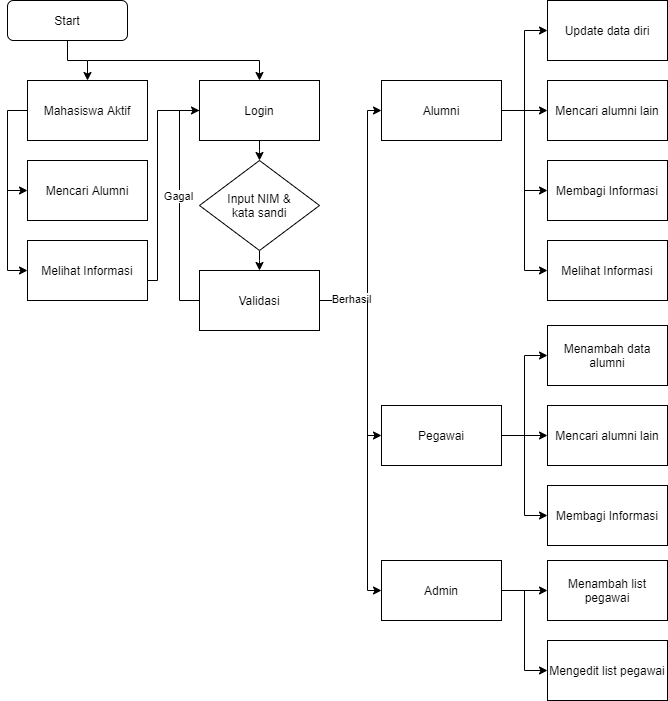

The diagram above was exported from draw.io. Its source (the exported page's mxGraphModel, read from the mxfile embedded in the PNG):
<mxGraphModel dx="868" dy="525" grid="1" gridSize="10" guides="1" tooltips="1" connect="1" arrows="1" fold="1" page="1" pageScale="1" pageWidth="827" pageHeight="1169" math="0" shadow="0">
  <root>
    <mxCell id="0" />
    <mxCell id="1" parent="0" />
    <mxCell id="U9tdC44hORJ29Tfvi-B1-14" style="edgeStyle=elbowEdgeStyle;rounded=0;orthogonalLoop=1;jettySize=auto;elbow=vertical;html=1;exitX=0.5;exitY=1;exitDx=0;exitDy=0;entryX=0.5;entryY=0;entryDx=0;entryDy=0;" parent="1" source="U9tdC44hORJ29Tfvi-B1-1" target="U9tdC44hORJ29Tfvi-B1-2" edge="1">
      <mxGeometry relative="1" as="geometry">
        <mxPoint x="100" y="110" as="targetPoint" />
      </mxGeometry>
    </mxCell>
    <mxCell id="U9tdC44hORJ29Tfvi-B1-1" value="Start" style="rounded=1;whiteSpace=wrap;html=1;" parent="1" vertex="1">
      <mxGeometry x="40" y="40" width="120" height="40" as="geometry" />
    </mxCell>
    <mxCell id="U9tdC44hORJ29Tfvi-B1-30" style="edgeStyle=orthogonalEdgeStyle;rounded=0;orthogonalLoop=1;jettySize=auto;html=1;entryX=0;entryY=0.5;entryDx=0;entryDy=0;" parent="1" source="U9tdC44hORJ29Tfvi-B1-2" target="U9tdC44hORJ29Tfvi-B1-4" edge="1">
      <mxGeometry relative="1" as="geometry">
        <Array as="points">
          <mxPoint x="40" y="150" />
          <mxPoint x="40" y="310" />
        </Array>
      </mxGeometry>
    </mxCell>
    <mxCell id="U9tdC44hORJ29Tfvi-B1-2" value="Mahasiswa Aktif" style="rounded=0;whiteSpace=wrap;html=1;" parent="1" vertex="1">
      <mxGeometry x="60" y="120" width="120" height="60" as="geometry" />
    </mxCell>
    <mxCell id="U9tdC44hORJ29Tfvi-B1-25" style="edgeStyle=orthogonalEdgeStyle;rounded=0;orthogonalLoop=1;jettySize=auto;html=1;" parent="1" source="U9tdC44hORJ29Tfvi-B1-4" edge="1">
      <mxGeometry relative="1" as="geometry">
        <mxPoint x="250" y="150" as="targetPoint" />
        <Array as="points">
          <mxPoint x="190" y="320" />
          <mxPoint x="190" y="150" />
        </Array>
      </mxGeometry>
    </mxCell>
    <mxCell id="U9tdC44hORJ29Tfvi-B1-4" value="Melihat Informasi" style="rounded=0;whiteSpace=wrap;html=1;" parent="1" vertex="1">
      <mxGeometry x="60" y="280" width="120" height="60" as="geometry" />
    </mxCell>
    <mxCell id="U9tdC44hORJ29Tfvi-B1-16" style="edgeStyle=elbowEdgeStyle;rounded=0;orthogonalLoop=1;jettySize=auto;elbow=vertical;html=1;entryX=0.5;entryY=0;entryDx=0;entryDy=0;" parent="1" target="U9tdC44hORJ29Tfvi-B1-5" edge="1">
      <mxGeometry relative="1" as="geometry">
        <mxPoint x="120" y="100" as="sourcePoint" />
        <Array as="points">
          <mxPoint x="220" y="100" />
        </Array>
      </mxGeometry>
    </mxCell>
    <mxCell id="U9tdC44hORJ29Tfvi-B1-19" value="" style="edgeStyle=elbowEdgeStyle;rounded=0;orthogonalLoop=1;jettySize=auto;elbow=vertical;html=1;" parent="1" source="U9tdC44hORJ29Tfvi-B1-5" target="U9tdC44hORJ29Tfvi-B1-18" edge="1">
      <mxGeometry relative="1" as="geometry" />
    </mxCell>
    <mxCell id="U9tdC44hORJ29Tfvi-B1-5" value="Login" style="rounded=0;whiteSpace=wrap;html=1;" parent="1" vertex="1">
      <mxGeometry x="232" y="120" width="120" height="60" as="geometry" />
    </mxCell>
    <mxCell id="U9tdC44hORJ29Tfvi-B1-21" style="edgeStyle=elbowEdgeStyle;rounded=0;orthogonalLoop=1;jettySize=auto;elbow=vertical;html=1;entryX=0;entryY=0.5;entryDx=0;entryDy=0;" parent="1" source="U9tdC44hORJ29Tfvi-B1-6" target="U9tdC44hORJ29Tfvi-B1-5" edge="1">
      <mxGeometry relative="1" as="geometry">
        <Array as="points">
          <mxPoint x="212" y="230" />
        </Array>
      </mxGeometry>
    </mxCell>
    <mxCell id="U9tdC44hORJ29Tfvi-B1-28" value="Gagal" style="edgeLabel;html=1;align=center;verticalAlign=middle;resizable=0;points=[];" parent="U9tdC44hORJ29Tfvi-B1-21" vertex="1" connectable="0">
      <mxGeometry x="0.087" y="2" relative="1" as="geometry">
        <mxPoint as="offset" />
      </mxGeometry>
    </mxCell>
    <mxCell id="U9tdC44hORJ29Tfvi-B1-33" style="edgeStyle=orthogonalEdgeStyle;rounded=0;orthogonalLoop=1;jettySize=auto;html=1;entryX=0;entryY=0.5;entryDx=0;entryDy=0;" parent="1" source="U9tdC44hORJ29Tfvi-B1-6" target="U9tdC44hORJ29Tfvi-B1-32" edge="1">
      <mxGeometry relative="1" as="geometry">
        <Array as="points">
          <mxPoint x="400" y="340" />
          <mxPoint x="400" y="150" />
        </Array>
      </mxGeometry>
    </mxCell>
    <mxCell id="U9tdC44hORJ29Tfvi-B1-36" value="Berhasil" style="edgeLabel;html=1;align=center;verticalAlign=middle;resizable=0;points=[];" parent="U9tdC44hORJ29Tfvi-B1-33" vertex="1" connectable="0">
      <mxGeometry x="-0.7529" y="2" relative="1" as="geometry">
        <mxPoint as="offset" />
      </mxGeometry>
    </mxCell>
    <mxCell id="U9tdC44hORJ29Tfvi-B1-6" value="Validasi" style="rounded=0;whiteSpace=wrap;html=1;" parent="1" vertex="1">
      <mxGeometry x="232" y="310" width="120" height="60" as="geometry" />
    </mxCell>
    <mxCell id="U9tdC44hORJ29Tfvi-B1-20" value="" style="edgeStyle=elbowEdgeStyle;rounded=0;orthogonalLoop=1;jettySize=auto;elbow=vertical;html=1;" parent="1" source="U9tdC44hORJ29Tfvi-B1-18" target="U9tdC44hORJ29Tfvi-B1-6" edge="1">
      <mxGeometry relative="1" as="geometry" />
    </mxCell>
    <mxCell id="U9tdC44hORJ29Tfvi-B1-18" value="Input NIM &amp;amp;&lt;br&gt;kata sandi" style="rhombus;whiteSpace=wrap;html=1;" parent="1" vertex="1">
      <mxGeometry x="232" y="200" width="120" height="90" as="geometry" />
    </mxCell>
    <mxCell id="U9tdC44hORJ29Tfvi-B1-31" style="edgeStyle=orthogonalEdgeStyle;rounded=0;orthogonalLoop=1;jettySize=auto;html=1;exitX=0;exitY=0.5;exitDx=0;exitDy=0;entryX=0;entryY=0.5;entryDx=0;entryDy=0;" parent="1" target="U9tdC44hORJ29Tfvi-B1-29" edge="1">
      <mxGeometry relative="1" as="geometry">
        <mxPoint x="40" y="230" as="sourcePoint" />
      </mxGeometry>
    </mxCell>
    <mxCell id="U9tdC44hORJ29Tfvi-B1-29" value="Mencari Alumni" style="rounded=0;whiteSpace=wrap;html=1;" parent="1" vertex="1">
      <mxGeometry x="60" y="200" width="120" height="60" as="geometry" />
    </mxCell>
    <mxCell id="U9tdC44hORJ29Tfvi-B1-41" style="edgeStyle=orthogonalEdgeStyle;rounded=0;orthogonalLoop=1;jettySize=auto;html=1;entryX=0;entryY=0.5;entryDx=0;entryDy=0;" parent="1" source="U9tdC44hORJ29Tfvi-B1-32" target="U9tdC44hORJ29Tfvi-B1-40" edge="1">
      <mxGeometry relative="1" as="geometry" />
    </mxCell>
    <mxCell id="U9tdC44hORJ29Tfvi-B1-42" style="edgeStyle=orthogonalEdgeStyle;rounded=0;orthogonalLoop=1;jettySize=auto;html=1;entryX=0;entryY=0.5;entryDx=0;entryDy=0;" parent="1" source="U9tdC44hORJ29Tfvi-B1-32" target="U9tdC44hORJ29Tfvi-B1-38" edge="1">
      <mxGeometry relative="1" as="geometry" />
    </mxCell>
    <mxCell id="U9tdC44hORJ29Tfvi-B1-43" style="edgeStyle=orthogonalEdgeStyle;rounded=0;orthogonalLoop=1;jettySize=auto;html=1;entryX=0;entryY=0.5;entryDx=0;entryDy=0;" parent="1" source="U9tdC44hORJ29Tfvi-B1-32" target="U9tdC44hORJ29Tfvi-B1-39" edge="1">
      <mxGeometry relative="1" as="geometry" />
    </mxCell>
    <mxCell id="86czBKfdlnJxoZ-50mi9-4" style="edgeStyle=orthogonalEdgeStyle;rounded=0;orthogonalLoop=1;jettySize=auto;html=1;entryX=0;entryY=0.5;entryDx=0;entryDy=0;" edge="1" parent="1" source="U9tdC44hORJ29Tfvi-B1-32" target="86czBKfdlnJxoZ-50mi9-1">
      <mxGeometry relative="1" as="geometry" />
    </mxCell>
    <mxCell id="U9tdC44hORJ29Tfvi-B1-32" value="Alumni" style="rounded=0;whiteSpace=wrap;html=1;" parent="1" vertex="1">
      <mxGeometry x="414" y="120" width="120" height="60" as="geometry" />
    </mxCell>
    <mxCell id="U9tdC44hORJ29Tfvi-B1-38" value="Membagi Informasi" style="rounded=0;whiteSpace=wrap;html=1;" parent="1" vertex="1">
      <mxGeometry x="580" y="200" width="120" height="60" as="geometry" />
    </mxCell>
    <mxCell id="U9tdC44hORJ29Tfvi-B1-39" value="Mencari alumni lain" style="rounded=0;whiteSpace=wrap;html=1;" parent="1" vertex="1">
      <mxGeometry x="580" y="120" width="120" height="60" as="geometry" />
    </mxCell>
    <mxCell id="U9tdC44hORJ29Tfvi-B1-40" value="Update data diri" style="rounded=0;whiteSpace=wrap;html=1;" parent="1" vertex="1">
      <mxGeometry x="580" y="40" width="120" height="60" as="geometry" />
    </mxCell>
    <mxCell id="U9tdC44hORJ29Tfvi-B1-44" style="edgeStyle=orthogonalEdgeStyle;rounded=0;orthogonalLoop=1;jettySize=auto;html=1;entryX=0;entryY=0.5;entryDx=0;entryDy=0;" parent="1" source="U9tdC44hORJ29Tfvi-B1-47" target="U9tdC44hORJ29Tfvi-B1-50" edge="1">
      <mxGeometry relative="1" as="geometry" />
    </mxCell>
    <mxCell id="U9tdC44hORJ29Tfvi-B1-45" style="edgeStyle=orthogonalEdgeStyle;rounded=0;orthogonalLoop=1;jettySize=auto;html=1;entryX=0;entryY=0.5;entryDx=0;entryDy=0;" parent="1" source="U9tdC44hORJ29Tfvi-B1-47" target="U9tdC44hORJ29Tfvi-B1-48" edge="1">
      <mxGeometry relative="1" as="geometry" />
    </mxCell>
    <mxCell id="U9tdC44hORJ29Tfvi-B1-46" style="edgeStyle=orthogonalEdgeStyle;rounded=0;orthogonalLoop=1;jettySize=auto;html=1;entryX=0;entryY=0.5;entryDx=0;entryDy=0;" parent="1" source="U9tdC44hORJ29Tfvi-B1-47" target="U9tdC44hORJ29Tfvi-B1-49" edge="1">
      <mxGeometry relative="1" as="geometry" />
    </mxCell>
    <mxCell id="U9tdC44hORJ29Tfvi-B1-51" style="edgeStyle=orthogonalEdgeStyle;rounded=0;orthogonalLoop=1;jettySize=auto;html=1;" parent="1" target="U9tdC44hORJ29Tfvi-B1-47" edge="1">
      <mxGeometry relative="1" as="geometry">
        <mxPoint x="400" y="340" as="sourcePoint" />
        <Array as="points">
          <mxPoint x="400" y="475" />
        </Array>
      </mxGeometry>
    </mxCell>
    <mxCell id="U9tdC44hORJ29Tfvi-B1-47" value="Pegawai" style="rounded=0;whiteSpace=wrap;html=1;" parent="1" vertex="1">
      <mxGeometry x="414" y="445" width="120" height="60" as="geometry" />
    </mxCell>
    <mxCell id="U9tdC44hORJ29Tfvi-B1-48" value="Membagi Informasi" style="rounded=0;whiteSpace=wrap;html=1;" parent="1" vertex="1">
      <mxGeometry x="580" y="525" width="120" height="60" as="geometry" />
    </mxCell>
    <mxCell id="U9tdC44hORJ29Tfvi-B1-49" value="Mencari alumni lain" style="rounded=0;whiteSpace=wrap;html=1;" parent="1" vertex="1">
      <mxGeometry x="580" y="445" width="120" height="60" as="geometry" />
    </mxCell>
    <mxCell id="U9tdC44hORJ29Tfvi-B1-50" value="Menambah data alumni" style="rounded=0;whiteSpace=wrap;html=1;" parent="1" vertex="1">
      <mxGeometry x="580" y="365" width="120" height="60" as="geometry" />
    </mxCell>
    <mxCell id="U9tdC44hORJ29Tfvi-B1-52" style="edgeStyle=orthogonalEdgeStyle;rounded=0;orthogonalLoop=1;jettySize=auto;html=1;entryX=0;entryY=0.5;entryDx=0;entryDy=0;" parent="1" source="U9tdC44hORJ29Tfvi-B1-54" target="U9tdC44hORJ29Tfvi-B1-55" edge="1">
      <mxGeometry relative="1" as="geometry" />
    </mxCell>
    <mxCell id="U9tdC44hORJ29Tfvi-B1-53" style="edgeStyle=orthogonalEdgeStyle;rounded=0;orthogonalLoop=1;jettySize=auto;html=1;entryX=0;entryY=0.5;entryDx=0;entryDy=0;" parent="1" source="U9tdC44hORJ29Tfvi-B1-54" target="U9tdC44hORJ29Tfvi-B1-56" edge="1">
      <mxGeometry relative="1" as="geometry" />
    </mxCell>
    <mxCell id="U9tdC44hORJ29Tfvi-B1-57" style="edgeStyle=orthogonalEdgeStyle;rounded=0;orthogonalLoop=1;jettySize=auto;html=1;" parent="1" target="U9tdC44hORJ29Tfvi-B1-54" edge="1">
      <mxGeometry relative="1" as="geometry">
        <mxPoint x="400" y="390" as="sourcePoint" />
        <Array as="points">
          <mxPoint x="400" y="630" />
        </Array>
      </mxGeometry>
    </mxCell>
    <mxCell id="U9tdC44hORJ29Tfvi-B1-54" value="Admin" style="rounded=0;whiteSpace=wrap;html=1;" parent="1" vertex="1">
      <mxGeometry x="414" y="600" width="120" height="60" as="geometry" />
    </mxCell>
    <mxCell id="U9tdC44hORJ29Tfvi-B1-55" value="Mengedit list pegawai" style="rounded=0;whiteSpace=wrap;html=1;" parent="1" vertex="1">
      <mxGeometry x="580" y="680" width="120" height="60" as="geometry" />
    </mxCell>
    <mxCell id="U9tdC44hORJ29Tfvi-B1-56" value="Menambah list pegawai" style="rounded=0;whiteSpace=wrap;html=1;" parent="1" vertex="1">
      <mxGeometry x="580" y="600" width="120" height="60" as="geometry" />
    </mxCell>
    <mxCell id="86czBKfdlnJxoZ-50mi9-1" value="Melihat Informasi" style="rounded=0;whiteSpace=wrap;html=1;" vertex="1" parent="1">
      <mxGeometry x="580" y="280" width="120" height="60" as="geometry" />
    </mxCell>
  </root>
</mxGraphModel>